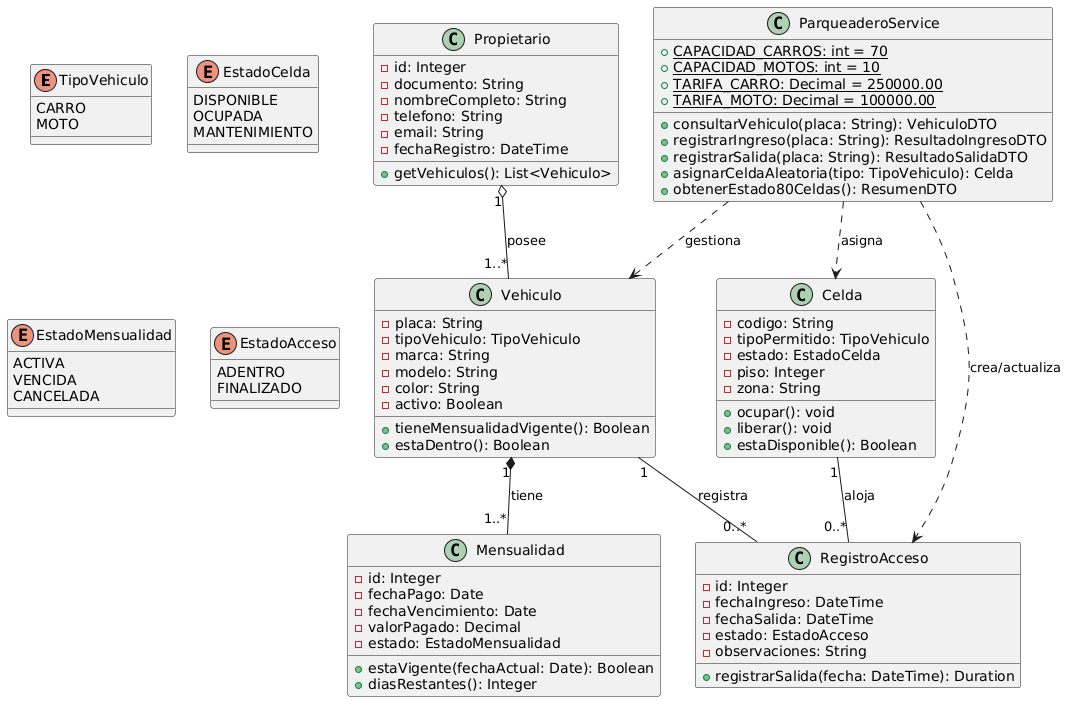

The diagram above was rendered by PlantUML. Its source (embedded in the PNG):
@startuml Diagrama_Clases_AutosColombia
skinparam classAttributeIconSize true

enum TipoVehiculo {
    CARRO
    MOTO
}

enum EstadoCelda {
    DISPONIBLE
    OCUPADA
    MANTENIMIENTO
}

enum EstadoMensualidad {
    ACTIVA
    VENCIDA
    CANCELADA
}

enum EstadoAcceso {
    ADENTRO
    FINALIZADO
}

class Propietario {
    - id: Integer
    - documento: String
    - nombreCompleto: String
    - telefono: String
    - email: String
    - fechaRegistro: DateTime
    + getVehiculos(): List<Vehiculo>
}

class Vehiculo {
    - placa: String
    - tipoVehiculo: TipoVehiculo
    - marca: String
    - modelo: String
    - color: String
    - activo: Boolean
    + tieneMensualidadVigente(): Boolean
    + estaDentro(): Boolean
}

class Mensualidad {
    - id: Integer
    - fechaPago: Date
    - fechaVencimiento: Date
    - valorPagado: Decimal
    - estado: EstadoMensualidad
    + estaVigente(fechaActual: Date): Boolean
    + diasRestantes(): Integer
}

class Celda {
    - codigo: String
    - tipoPermitido: TipoVehiculo
    - estado: EstadoCelda
    - piso: Integer
    - zona: String
    + ocupar(): void
    + liberar(): void
    + estaDisponible(): Boolean
}

class RegistroAcceso {
    - id: Integer
    - fechaIngreso: DateTime
    - fechaSalida: DateTime
    - estado: EstadoAcceso
    - observaciones: String
    + registrarSalida(fecha: DateTime): Duration
}

class ParqueaderoService {
    + {static} CAPACIDAD_CARROS: int = 70
    + {static} CAPACIDAD_MOTOS: int = 10
    + {static} TARIFA_CARRO: Decimal = 250000.00
    + {static} TARIFA_MOTO: Decimal = 100000.00
    + consultarVehiculo(placa: String): VehiculoDTO
    + registrarIngreso(placa: String): ResultadoIngresoDTO
    + registrarSalida(placa: String): ResultadoSalidaDTO
    + asignarCeldaAleatoria(tipo: TipoVehiculo): Celda
    + obtenerEstado80Celdas(): ResumenDTO
}

' Relaciones y Multiplicidades
Propietario "1" o-- "1..*" Vehiculo : posee
Vehiculo "1" *-- "1..*" Mensualidad : tiene
Vehiculo "1" -- "0..*" RegistroAcceso : registra
Celda "1" -- "0..*" RegistroAcceso : aloja
ParqueaderoService ..> Vehiculo : gestiona
ParqueaderoService ..> Celda : asigna
ParqueaderoService ..> RegistroAcceso : crea/actualiza
@enduml